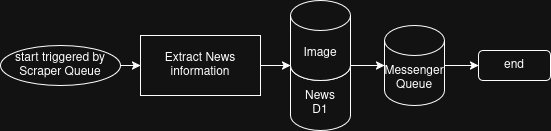

The diagram above was exported from draw.io. Its source (the exported page's mxGraphModel, read from the mxfile embedded in the PNG):
<mxGraphModel dx="1426" dy="795" grid="1" gridSize="10" guides="1" tooltips="1" connect="1" arrows="1" fold="1" page="1" pageScale="1" pageWidth="827" pageHeight="1169" math="0" shadow="0">
  <root>
    <mxCell id="0" />
    <mxCell id="1" parent="0" />
    <mxCell id="2" edge="1" parent="1" source="3" style="edgeStyle=orthogonalEdgeStyle;rounded=0;orthogonalLoop=1;jettySize=auto;html=1;" target="4" value="">
      <mxGeometry relative="1" as="geometry" />
    </mxCell>
    <mxCell id="3" parent="1" style="ellipse;whiteSpace=wrap;html=1;" value="&lt;div&gt;start triggered by&lt;/div&gt;&lt;div&gt;Scraper Queue&lt;/div&gt;" vertex="1">
      <mxGeometry height="40" width="120" x="30" y="350" as="geometry" />
    </mxCell>
    <mxCell id="4" parent="1" style="rounded=0;whiteSpace=wrap;html=1;" value="Extract News information" vertex="1">
      <mxGeometry height="60" width="120" x="170" y="340" as="geometry" />
    </mxCell>
    <mxCell id="5" edge="1" parent="1" source="6" style="edgeStyle=orthogonalEdgeStyle;rounded=0;orthogonalLoop=1;jettySize=auto;html=1;" target="7" value="">
      <mxGeometry relative="1" as="geometry" />
    </mxCell>
    <mxCell id="6" parent="1" style="shape=cylinder3;whiteSpace=wrap;html=1;boundedLbl=1;backgroundOutline=1;size=15;" value="&lt;div&gt;Messenger&lt;/div&gt;&lt;div&gt;Queue&lt;/div&gt;" vertex="1">
      <mxGeometry height="80" width="60" x="414" y="330" as="geometry" />
    </mxCell>
    <mxCell id="7" parent="1" style="rounded=1;whiteSpace=wrap;html=1;" value="end" vertex="1">
      <mxGeometry height="30" width="72" x="508" y="355" as="geometry" />
    </mxCell>
    <mxCell id="8" parent="1" style="shape=cylinder3;whiteSpace=wrap;html=1;boundedLbl=1;backgroundOutline=1;size=15;" value="&lt;div&gt;News&lt;/div&gt;&lt;div&gt;D1&lt;/div&gt;" vertex="1">
      <mxGeometry height="80" width="60" x="320" y="355" as="geometry" />
    </mxCell>
    <mxCell id="9" parent="1" style="shape=cylinder3;whiteSpace=wrap;html=1;boundedLbl=1;backgroundOutline=1;size=15;" value="Image" vertex="1">
      <mxGeometry height="80" width="60" x="320" y="305" as="geometry" />
    </mxCell>
    <mxCell id="10" edge="1" parent="1" source="4" style="edgeStyle=orthogonalEdgeStyle;rounded=0;orthogonalLoop=1;jettySize=auto;html=1;exitX=1;exitY=0.5;exitDx=0;exitDy=0;entryX=0;entryY=1;entryDx=0;entryDy=-15;entryPerimeter=0;" target="9">
      <mxGeometry relative="1" as="geometry" />
    </mxCell>
    <mxCell id="11" edge="1" parent="1" source="8" style="edgeStyle=orthogonalEdgeStyle;rounded=0;orthogonalLoop=1;jettySize=auto;html=1;exitX=1;exitY=0;exitDx=0;exitDy=15;exitPerimeter=0;entryX=0;entryY=0.5;entryDx=0;entryDy=0;entryPerimeter=0;" target="6">
      <mxGeometry relative="1" as="geometry" />
    </mxCell>
  </root>
</mxGraphModel>